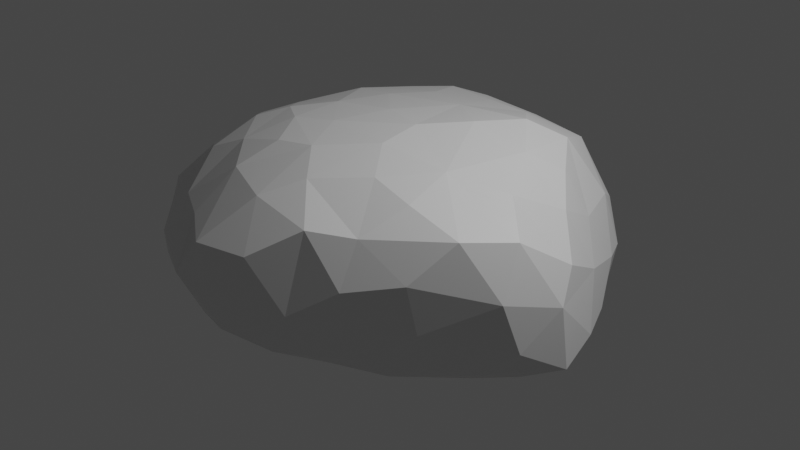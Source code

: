 # Source: Rock-2-Flat.blend  (saved by Blender 3.1.7; exported with 4.5.12 LTS)
import bpy
from mathutils import Matrix  # noqa: F401  (used for matrix-valued properties, if any)

bpy.ops.wm.read_factory_settings(use_empty=True)
scene = bpy.context.scene
scene.name = 'Scene'

# ---- collections
col_collection = bpy.data.collections.new('Collection'); scene.collection.children.link(col_collection)

# ---- materials (node trees are filled in below, after node groups)
mat_material = bpy.data.materials.new('Material')
mat_material.alpha_threshold = 0.0
mat_material.use_transparent_shadow = False
mat_material.line_color = (0.0, 0.0, 0.0, 1.0)

# ---- material node trees
mat_material.use_nodes = True; mat_material.node_tree.nodes.clear()
_N = mat_material.node_tree.nodes; _L = mat_material.node_tree.links
n0 = _N.new('ShaderNodeOutputMaterial'); n0.name = 'Material Output'; n0.location = (300, 300)
n1 = _N.new('ShaderNodeBsdfPrincipled'); n1.name = 'Principled BSDF'; n1.location = (10, 300)
n1.distribution = 'GGX'
n1.subsurface_method = 'RANDOM_WALK_SKIN'
n1.inputs[2].default_value = 0.4
n1.inputs[3].default_value = 1.45
n1.inputs[27].default_value = (0.0, 0.0, 0.0, 1.0)
n1.inputs[28].default_value = 1.0
_L.new(n1.outputs[0], n0.inputs[0])
n0.is_active_output = True

# ---- world
world_world = bpy.data.worlds.new('World'); scene.world = world_world
world_world.use_nodes = True; world_world.node_tree.nodes.clear()
_N = world_world.node_tree.nodes; _L = world_world.node_tree.links
n0 = _N.new('ShaderNodeOutputWorld'); n0.name = 'World Output'; n0.location = (300, 300)
n1 = _N.new('ShaderNodeBackground'); n1.name = 'Background'; n1.location = (10, 300)
n1.inputs[0].default_value = (0.05088, 0.05088, 0.05088, 1.0)
_L.new(n1.outputs[0], n0.inputs[0])
n0.is_active_output = True
world_world.color = (0.05088, 0.05088, 0.05088)
world_world.use_sun_shadow = False
world_world.sun_shadow_jitter_overblur = 0.0

# ---- cameras
cam_camera = bpy.data.cameras.new('Camera')
cam_camera.clip_end = 100.0
cam_camera.ortho_scale = 7.314

# ---- lights
light_light = bpy.data.lights.new('Light', 'POINT')
light_light.transmission_factor = 0.0
light_light.energy = 1000.0
light_light.shadow_soft_size = 0.1
light_light.shadow_maximum_resolution = 0.006
light_light.use_absolute_resolution = True

# ---- meshes
me_quad_sphere = bpy.data.meshes.new('Quad Sphere')
me_quad_sphere.from_pydata([(-1.928, 1.182, -1.661), (-0.6653, -1.465, 0.1615), (-0.5104, 0.4907, -1.752), (1.105, 0.4719, -1.386), (-2.582, 0.1115, -1.224), (0.1998, 0.1178, -1.542), (-3.122, 0.7095, -0.5934), (-0.5105, -0.7794, 0.7464), (-0.5474, 0.8952, -1.836), (-0.6047, 1.701, -1.873), (-2.014, -0.6302, -1.212), (-0.1134, 2.396, 0.5113), (-1.434, -0.1858, -1.523), (-1.439, 2.772, 0.218), (1.538, 0.5593, 0.0008232), (0.134, 0.9026, 0.9539), (-2.51, 2.118, -0.9416), (-2.401, 1.708, -1.3), (1.61, 0.3332, -0.3253), (-2.142, 0.7759, 0.6369), (-0.245, -0.02821, 0.9248), (1.194, 0.9761, -1.322), (-0.26, -0.01721, -1.569), (0.2483, 1.746, -1.715), (0.7246, 1.685, 0.692), (-1.679, 2.178, 0.4702), (-2.032, 2.779, -0.2837), (-1.22, 2.569, -1.565), (-0.4144, 3.277, -0.9196), (1.406, -0.02684, -0.743), (-0.06342, 1.388, -1.802), (-2.588, 2.503, -0.5972), (-0.669, -1.403, -0.598), (-2.741, 0.9195, 0.2191), (1.116, 2.222, -0.5998), (-0.8137, -0.3942, 0.866), (-1.986, 3.005, -0.7096), (-2.962, 1.07, -0.9595), (-2.225, 2.535, -1.122), (-1.695, -1.152, 0.1639), (0.173, -1.116, -0.05719), (-1.289, -1.288, -0.9366), (1.576, 0.9618, -0.9374), (1.617, 0.4744, -1.073), (-1.302, 1.357, -1.886), (-1.17, 1.155, 0.8578), (-0.1747, -1.176, 0.4806), (-1.377, 0.594, 0.8854), (0.3737, -0.6494, -0.968), (-1.823, -1.041, -1.068), (0.3307, -0.9437, -0.4859), (0.2309, -0.9218, 0.4274), (-2.931, 0.3013, -0.908), (1.462, 1.125, -0.3079), (-0.8583, -1.015, -1.163), (-2.112, -0.8764, 0.1531), (0.4056, 1.406, 0.8947), (-2.257, 1.377, 0.442), (-0.7404, 1.307, -1.924), (-1.686, 1.292, 0.7645), (-1.435, 1.877, 0.6757), (1.0, 2.059, 0.01806), (1.038, -0.3784, -0.6137), (-2.726, 0.02105, 0.2302), (1.439, 1.396, -0.889), (-2.208, 0.3997, -1.483), (1.328, -0.2303, -0.153), (-2.267, -0.3696, 0.4542), (-2.883, 1.517, -0.2656), (-2.32, -1.046, -0.5251), (-1.766, 0.5006, -1.664), (0.4599, 2.977, -0.5544), (-0.02815, 3.121, -0.211), (-0.8694, -1.077, 0.5739), (0.9866, -0.4498, 0.4563), (-1.72, 1.756, -1.735), (-1.439, 3.093, -0.3033), (-1.317, -1.47, 0.09924), (0.6743, -0.7895, 0.04721), (-2.892, -0.5698, -0.5303), (-2.558, -0.6613, 0.01299), (-2.877, 1.731, -0.9363), (-1.239, -0.4148, 0.8157), (-0.4451, -0.617, -1.325), (1.312, 0.008896, 0.381), (-0.9372, -0.6411, -1.347), (0.8025, 2.535, -0.251), (-1.438, 0.01462, 0.8753), (-2.049, 1.975, -1.472), (-1.125, 2.222, 0.6542), (-2.112, 0.1136, 0.6922), (0.9357, 1.574, -1.429), (0.01868, -0.443, 0.7944), (-2.514, 1.189, -1.325), (-1.521, 0.8952, -1.771), (-2.888, 0.4658, 0.1192), (1.124, 2.007, -1.078), (0.9489, -0.08196, -1.141), (-0.7278, 0.654, 0.9423), (0.7384, 0.9103, 0.7957), (0.5024, 2.344, 0.4306), (-0.9906, 0.1058, 0.9204), (0.4542, 0.04446, 0.8055), (0.07043, 1.905, 0.7348), (-0.6157, 2.498, -1.635), (-0.355, 2.825, 0.2263), (1.194, 1.41, 0.06319), (0.5744, 2.168, -1.46), (-1.488, -0.7622, 0.5816), (-0.9437, 1.682, 0.7858), (-1.845, -1.332, -0.4843), (-1.193, -1.491, -0.4745), (1.282, 1.805, -0.5197), (-0.2892, -1.072, -0.9368), (-3.068, -0.2341, -0.1645), (-2.495, 1.639, 0.18), (0.9905, 0.3437, 0.6249), (-3.215, 0.07023, -0.4367), (-1.048, 3.095, -1.257), (-2.268, 2.316, 0.0563), (-2.496, 0.5375, 0.4971), (0.152, 2.639, -1.379), (-0.2339, 0.4605, 0.9657), (-0.4543, 2.018, 0.7097), (0.2084, 3.161, -0.9785), (0.1282, -0.4017, -1.348), (-1.739, 2.639, -1.336), (-0.3019, -1.341, -0.3836), (-0.7651, 2.387, 0.5831), (-1.077, 1.822, -1.93), (-1.417, -0.618, -1.329), (-0.2068, 2.461, -1.59), (0.3746, 2.768, -0.05702), (-0.2361, 2.877, -1.349), (-2.172, -1.179, -0.1728), (-0.472, 3.247, -0.184), (-1.761, 0.2695, 0.8291), (-2.95, 1.08, -0.1198), (-1.981, 1.765, 0.4818), (0.4716, 1.026, -1.687), (-0.01271, 3.22, -0.6449), (0.4541, -0.4864, 0.6678), (-1.78, -0.3765, 0.6709), (-1.382, 0.2577, -1.695), (-0.0337, 0.5635, -1.709), (-0.185, 2.051, -1.746), (0.6745, 0.2576, -1.48), (0.9923, 1.239, 0.5601), (-1.505, 3.081, -1.141), (-0.9156, 2.947, 0.1535), (-2.68, 2.031, -0.2851), (-2.83, -0.2413, -0.9802), (-2.559, -0.7118, -0.9669), (-0.3608, 1.335, 0.8798), (-1.034, 3.226, -0.3593), (-0.7396, 2.118, -1.824), (1.248, 0.8691, 0.3548), (-0.9109, -0.06803, -1.606), (-1.889, 2.535, 0.1889), (-1.208, 3.227, -0.805), (-1.131, 0.7375, -1.81), (-2.601, 0.6374, -1.29), (-1.513, 2.231, -1.689), (0.7515, 2.61, -1.057), (0.715, -0.6805, -0.5011), (-2.001, -0.1422, -1.416)], [], [(139, 91, 21), (1, 73, 77), (51, 7, 46), (160, 143, 94), (44, 0, 75), (41, 49, 130), (165, 4, 65), (139, 3, 146), (20, 122, 101), (96, 163, 34), (31, 16, 81), (145, 131, 121), (8, 2, 160), (122, 20, 102), (0, 94, 70), (112, 61, 106), (98, 122, 153), (135, 154, 149), (162, 126, 27), (130, 12, 157), (64, 112, 53), (79, 114, 117), (107, 145, 121), (89, 109, 123), (159, 148, 36), (59, 138, 57), (17, 16, 38), (163, 86, 34), (64, 21, 91), (123, 153, 103), (145, 155, 104), (6, 37, 161), (31, 81, 150), (156, 14, 53), (67, 63, 80), (150, 115, 119), (40, 50, 78), (43, 97, 3), (134, 69, 110), (50, 40, 127), (80, 69, 134), (56, 103, 153), (131, 145, 104), (146, 5, 144), (57, 115, 33), (1, 111, 32), (68, 137, 115), (0, 70, 65), (15, 122, 102), (87, 142, 82), (27, 129, 162), (67, 142, 90), (11, 103, 100), (117, 95, 6), (48, 97, 164), (105, 135, 149), (90, 136, 19), (165, 151, 4), (29, 66, 62), (89, 60, 109), (52, 117, 6), (22, 2, 144), (95, 63, 120), (77, 110, 111), (89, 128, 13), (1, 46, 73), (5, 146, 125), (128, 123, 11), (0, 65, 161), (22, 125, 83), (98, 153, 45), (55, 39, 108), (138, 158, 119), (52, 4, 151), (150, 68, 115), (129, 75, 162), (50, 164, 78), (4, 161, 65), (31, 26, 36), (83, 48, 113), (101, 35, 20), (96, 91, 107), (139, 21, 3), (26, 13, 76), (28, 72, 140), (123, 103, 11), (154, 76, 149), (165, 10, 152), (30, 144, 8), (122, 98, 101), (140, 71, 124), (74, 78, 66), (19, 57, 33), (41, 111, 110), (94, 143, 70), (27, 148, 118), (137, 33, 115), (58, 44, 129), (165, 65, 70), (12, 143, 157), (51, 92, 7), (53, 106, 156), (39, 110, 77), (11, 105, 128), (18, 14, 84), (119, 31, 150), (56, 99, 24), (133, 104, 118), (107, 91, 23), (61, 24, 106), (42, 64, 53), (41, 130, 54), (116, 14, 156), (6, 95, 137), (7, 20, 35), (125, 97, 48), (41, 32, 111), (119, 26, 31), (37, 93, 161), (86, 100, 61), (72, 135, 105), (18, 66, 29), (27, 126, 148), (52, 6, 161), (139, 23, 91), (55, 108, 142), (32, 54, 113), (89, 123, 128), (6, 68, 37), (102, 141, 74), (102, 84, 116), (163, 71, 86), (12, 130, 165), (84, 74, 66), (0, 17, 88), (162, 88, 126), (73, 46, 7), (159, 36, 76), (46, 1, 127), (22, 5, 125), (109, 45, 153), (47, 19, 136), (72, 132, 71), (155, 9, 129), (83, 85, 157), (147, 106, 24), (27, 155, 129), (28, 159, 154), (49, 69, 152), (58, 160, 44), (9, 145, 30), (122, 15, 153), (7, 92, 20), (131, 133, 121), (96, 34, 112), (78, 51, 40), (28, 154, 135), (136, 90, 142), (43, 18, 29), (25, 138, 60), (39, 134, 110), (86, 71, 132), (51, 78, 74), (99, 15, 102), (61, 100, 24), (53, 112, 106), (73, 35, 108), (28, 124, 133), (77, 108, 39), (59, 109, 60), (102, 92, 141), (95, 120, 33), (87, 82, 35), (160, 2, 157), (13, 149, 76), (15, 56, 153), (146, 3, 97), (78, 164, 66), (165, 152, 151), (30, 139, 144), (107, 121, 163), (83, 113, 54), (63, 90, 120), (16, 17, 81), (49, 41, 110), (107, 23, 145), (101, 47, 87), (50, 48, 164), (34, 86, 61), (50, 113, 48), (23, 30, 145), (19, 33, 120), (59, 45, 109), (13, 128, 149), (132, 72, 105), (87, 35, 101), (138, 25, 158), (55, 67, 80), (43, 29, 97), (125, 146, 97), (77, 73, 108), (163, 121, 124), (63, 67, 90), (156, 106, 147), (31, 36, 38), (80, 114, 79), (159, 118, 148), (51, 141, 92), (28, 133, 118), (138, 119, 115), (26, 76, 36), (46, 127, 40), (27, 104, 155), (42, 43, 21), (51, 74, 141), (99, 102, 116), (0, 88, 75), (32, 113, 127), (103, 56, 24), (99, 147, 24), (36, 148, 126), (64, 96, 112), (68, 81, 37), (83, 125, 48), (35, 82, 108), (52, 151, 117), (156, 147, 99), (143, 12, 165), (86, 132, 100), (30, 8, 58), (70, 143, 165), (130, 85, 54), (64, 42, 21), (165, 130, 10), (55, 142, 67), (139, 146, 144), (155, 145, 9), (64, 91, 96), (9, 30, 58), (71, 140, 72), (22, 83, 157), (17, 93, 81), (39, 55, 134), (38, 126, 88), (18, 84, 66), (98, 47, 101), (29, 62, 97), (44, 75, 129), (160, 157, 143), (163, 124, 71), (80, 79, 69), (164, 97, 62), (59, 47, 45), (119, 158, 26), (9, 58, 129), (7, 35, 73), (77, 111, 1), (58, 8, 160), (102, 74, 84), (20, 92, 102), (27, 118, 104), (0, 93, 17), (41, 54, 32), (17, 38, 88), (105, 11, 132), (14, 18, 53), (28, 135, 72), (25, 89, 13), (117, 114, 95), (4, 52, 161), (43, 3, 21), (33, 137, 95), (6, 137, 68), (59, 60, 138), (114, 63, 95), (164, 62, 66), (79, 117, 151), (47, 59, 19), (89, 25, 60), (98, 45, 47), (0, 161, 93), (85, 130, 157), (49, 110, 69), (44, 160, 94), (44, 94, 0), (133, 131, 104), (1, 32, 127), (22, 157, 2), (69, 79, 152), (132, 11, 100), (116, 156, 99), (120, 90, 19), (163, 96, 107), (158, 13, 26), (5, 22, 144), (36, 126, 38), (51, 46, 40), (49, 10, 130), (82, 142, 108), (34, 61, 112), (136, 142, 87), (15, 99, 56), (85, 83, 54), (42, 53, 18), (42, 18, 43), (25, 13, 158), (109, 153, 123), (68, 150, 81), (159, 76, 154), (8, 144, 2), (93, 37, 81), (127, 113, 50), (28, 140, 124), (88, 162, 75), (138, 115, 57), (116, 84, 14), (59, 57, 19), (28, 118, 159), (121, 133, 124), (100, 103, 24), (114, 80, 63), (16, 31, 38), (79, 151, 152), (47, 136, 87), (10, 49, 152), (105, 149, 128), (55, 80, 134), (139, 30, 23)])
me_quad_sphere.materials.append(mat_material)
me_quad_sphere.remesh_voxel_size = 0.035
me_quad_sphere.use_remesh_fix_poles = True
me_quad_sphere.use_remesh_preserve_attributes = False
me_quad_sphere.use_mirror_vertex_groups = False
me_quad_sphere.update()

# ---- objects
ob_camera = bpy.data.objects.new('Camera', cam_camera)
ob_quad_sphere = bpy.data.objects.new('Quad Sphere', me_quad_sphere)
ob_light = bpy.data.objects.new('Light', light_light)

# ---- transforms, parenting, visibility, modifiers, constraints
ob_camera.location = (7.359, -6.926, 4.946)
ob_camera.rotation_euler = (1.109, 0.0, 0.8149)
ob_camera.lock_rotations_4d = False
ob_camera.empty_display_type = 'ARROWS'
ob_camera.color = (0.0, 0.0, 0.0, 0.0)
ob_camera.display_type = 'WIRE'
ob_camera.lineart.crease_threshold = 0.0
ob_quad_sphere.location = (0.0, 0.0, 0.0)
ob_quad_sphere.lock_rotations_4d = False
ob_quad_sphere.empty_display_type = 'ARROWS'
ob_quad_sphere.lineart.crease_threshold = 0.0
ob_light.location = (4.076, 1.005, 5.904)
ob_light.rotation_euler = (0.6503, 0.05522, 1.866)
ob_light.lock_rotations_4d = False
ob_light.empty_display_type = 'ARROWS'
ob_light.color = (0.0, 0.0, 0.0, 0.0)
ob_light.lineart.crease_threshold = 0.0

# ---- collection membership
col_collection.objects.link(ob_camera)
col_collection.objects.link(ob_quad_sphere)
col_collection.objects.link(ob_light)

# ---- scene / render settings (as saved in the file)
scene.frame_start = 1; scene.frame_end = 250; scene.frame_set(1)
scene.render.engine = 'BLENDER_EEVEE_NEXT'
scene.cycles.sampling_pattern = 'TABULATED_SOBOL'
scene.cycles.use_light_tree = False
scene.view_settings.view_transform = 'Filmic'
bpy.context.view_layer.update()

# ---- added for rendering (the .blend has no active camera): camera
cam_auto = bpy.data.cameras.new('AutoCamera')
cam_auto.lens = 50.0
cam_auto.sensor_width = 36.0
cam_auto.clip_end = 1000.0
ob_auto_camera = bpy.data.objects.new('AutoCamera', cam_auto)
scene.collection.objects.link(ob_auto_camera)
ob_auto_camera.location = (6.02977, -7.30143, 4.98051)
ob_auto_camera.rotation_euler = (1.09748, -7.21219e-08, 0.694738)
scene.camera = ob_auto_camera
bpy.context.view_layer.update()
